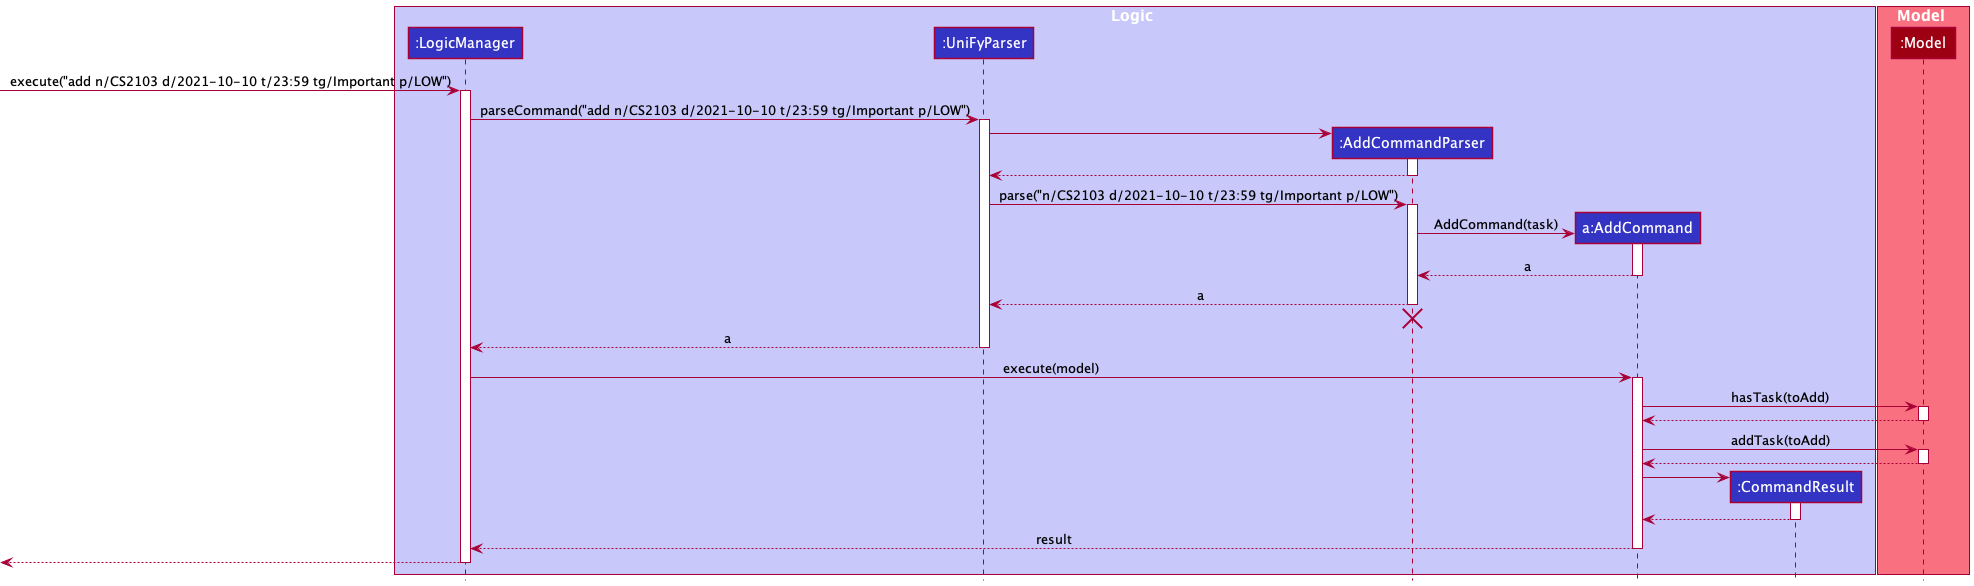

The diagram above was rendered by PlantUML. Its source (embedded in the PNG):
@startuml
!include style.puml

box Logic LOGIC_COLOR_T1
participant ":LogicManager" as LogicManager LOGIC_COLOR
participant ":UniFyParser" as UniFyParser LOGIC_COLOR
participant ":AddCommandParser" as AddCommandParser LOGIC_COLOR
participant "a:AddCommand" as AddCommand LOGIC_COLOR
participant ":CommandResult" as CommandResult LOGIC_COLOR
end box

box Model MODEL_COLOR_T1
participant ":Model" as Model MODEL_COLOR
end box

[-> LogicManager : execute("add n/CS2103 d/2021-10-10 t/23:59 tg/Important p/LOW")
activate LogicManager

LogicManager -> UniFyParser : parseCommand("add n/CS2103 d/2021-10-10 t/23:59 tg/Important p/LOW")
activate UniFyParser

create AddCommandParser
UniFyParser -> AddCommandParser
activate AddCommandParser

AddCommandParser --> UniFyParser
deactivate AddCommandParser

UniFyParser -> AddCommandParser : parse("n/CS2103 d/2021-10-10 t/23:59 tg/Important p/LOW")
activate AddCommandParser

create AddCommand
AddCommandParser -> AddCommand : AddCommand(task)
activate AddCommand

AddCommand --> AddCommandParser : a
deactivate AddCommand

AddCommandParser --> UniFyParser : a
deactivate AddCommandParser
'Hidden arrow to position the destroy marker below the end of the activation bar.
AddCommandParser -[hidden]-> UniFyParser
destroy AddCommandParser

UniFyParser --> LogicManager : a
deactivate UniFyParser

LogicManager -> AddCommand : execute(model)
activate AddCommand

AddCommand -> Model : hasTask(toAdd)
activate Model

Model --> AddCommand
deactivate Model

AddCommand -> Model : addTask(toAdd)
activate Model

Model --> AddCommand
deactivate Model

create CommandResult
AddCommand -> CommandResult
activate CommandResult

CommandResult --> AddCommand
deactivate CommandResult

AddCommand --> LogicManager : result
deactivate AddCommand

[<--LogicManager
deactivate LogicManager
@enduml